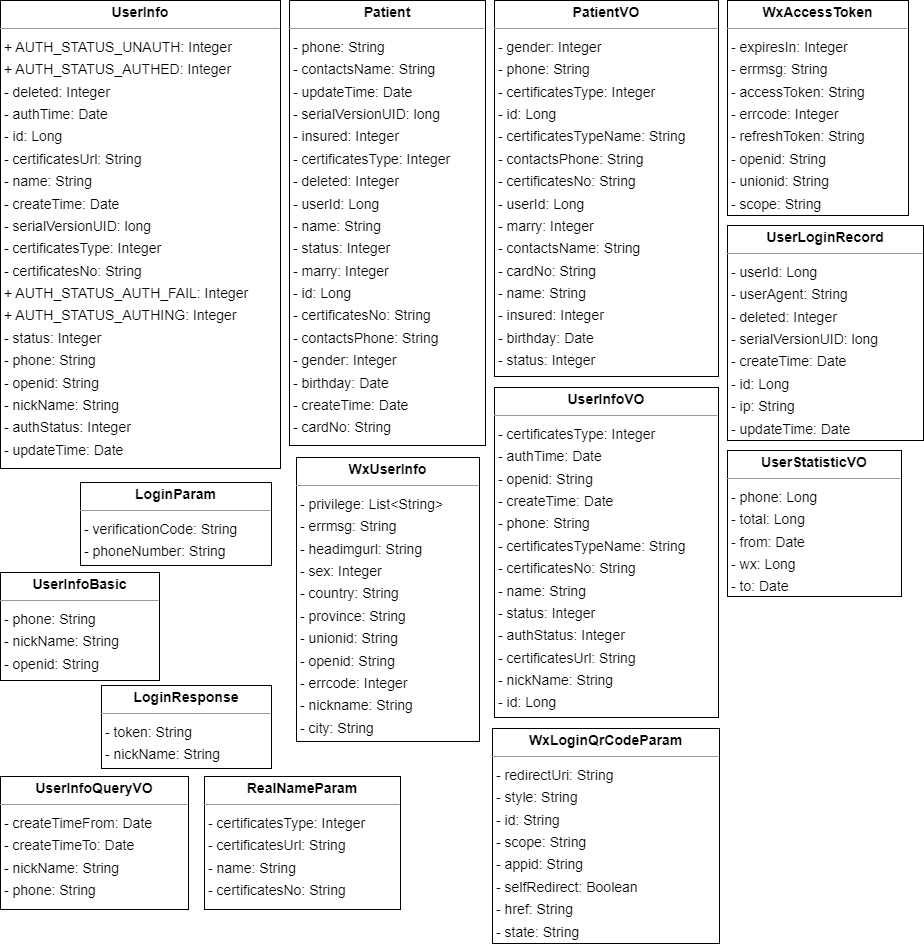

The diagram above was exported from draw.io. Its source (the exported page's mxGraphModel, read from the mxfile embedded in the PNG):
<mxGraphModel dx="1242" dy="933" grid="1" gridSize="10" guides="1" tooltips="1" connect="1" arrows="1" fold="1" page="0" pageScale="1" pageWidth="827" pageHeight="1169" background="none" math="0" shadow="0">
  <root>
    <mxCell id="0" />
    <mxCell id="1" parent="0" />
    <mxCell id="node13" value="&lt;p style=&quot;margin:0px;margin-top:4px;text-align:center;&quot;&gt;&lt;b&gt;LoginParam&lt;/b&gt;&lt;/p&gt;&lt;hr size=&quot;1&quot;/&gt;&lt;p style=&quot;margin:0 0 0 4px;line-height:1.6;&quot;&gt;- verificationCode: String&lt;br/&gt;- phoneNumber: String&lt;/p&gt;" style="verticalAlign=top;align=left;overflow=fill;fontSize=14;fontFamily=Helvetica;html=1;rounded=0;shadow=0;comic=0;labelBackgroundColor=none;strokeWidth=1;" parent="1" vertex="1">
      <mxGeometry x="403" y="244" width="191" height="83" as="geometry" />
    </mxCell>
    <mxCell id="node12" value="&lt;p style=&quot;margin:0px;margin-top:4px;text-align:center;&quot;&gt;&lt;b&gt;LoginResponse&lt;/b&gt;&lt;/p&gt;&lt;hr size=&quot;1&quot;/&gt;&lt;p style=&quot;margin:0 0 0 4px;line-height:1.6;&quot;&gt;- token: String&lt;br/&gt;- nickName: String&lt;/p&gt;" style="verticalAlign=top;align=left;overflow=fill;fontSize=14;fontFamily=Helvetica;html=1;rounded=0;shadow=0;comic=0;labelBackgroundColor=none;strokeWidth=1;" parent="1" vertex="1">
      <mxGeometry x="424" y="447" width="170" height="83" as="geometry" />
    </mxCell>
    <mxCell id="node6" value="&lt;p style=&quot;margin:0px;margin-top:4px;text-align:center;&quot;&gt;&lt;b&gt;Patient&lt;/b&gt;&lt;/p&gt;&lt;hr size=&quot;1&quot;/&gt;&lt;p style=&quot;margin:0 0 0 4px;line-height:1.6;&quot;&gt;- phone: String&lt;br/&gt;- contactsName: String&lt;br/&gt;- updateTime: Date&lt;br/&gt;- serialVersionUID: long&lt;br/&gt;- insured: Integer&lt;br/&gt;- certificatesType: Integer&lt;br/&gt;- deleted: Integer&lt;br/&gt;- userId: Long&lt;br/&gt;- name: String&lt;br/&gt;- status: Integer&lt;br/&gt;- marry: Integer&lt;br/&gt;- id: Long&lt;br/&gt;- certificatesNo: String&lt;br/&gt;- contactsPhone: String&lt;br/&gt;- gender: Integer&lt;br/&gt;- birthday: Date&lt;br/&gt;- createTime: Date&lt;br/&gt;- cardNo: String&lt;/p&gt;" style="verticalAlign=top;align=left;overflow=fill;fontSize=14;fontFamily=Helvetica;html=1;rounded=0;shadow=0;comic=0;labelBackgroundColor=none;strokeWidth=1;" parent="1" vertex="1">
      <mxGeometry x="612" y="-238" width="196" height="445" as="geometry" />
    </mxCell>
    <mxCell id="node4" value="&lt;p style=&quot;margin:0px;margin-top:4px;text-align:center;&quot;&gt;&lt;b&gt;PatientVO&lt;/b&gt;&lt;/p&gt;&lt;hr size=&quot;1&quot;/&gt;&lt;p style=&quot;margin:0 0 0 4px;line-height:1.6;&quot;&gt;- gender: Integer&lt;br/&gt;- phone: String&lt;br/&gt;- certificatesType: Integer&lt;br/&gt;- id: Long&lt;br/&gt;- certificatesTypeName: String&lt;br/&gt;- contactsPhone: String&lt;br/&gt;- certificatesNo: String&lt;br/&gt;- userId: Long&lt;br/&gt;- marry: Integer&lt;br/&gt;- contactsName: String&lt;br/&gt;- cardNo: String&lt;br/&gt;- name: String&lt;br/&gt;- insured: Integer&lt;br/&gt;- birthday: Date&lt;br/&gt;- status: Integer&lt;/p&gt;" style="verticalAlign=top;align=left;overflow=fill;fontSize=14;fontFamily=Helvetica;html=1;rounded=0;shadow=0;comic=0;labelBackgroundColor=none;strokeWidth=1;" parent="1" vertex="1">
      <mxGeometry x="817" y="-238" width="224" height="376" as="geometry" />
    </mxCell>
    <mxCell id="node10" value="&lt;p style=&quot;margin:0px;margin-top:4px;text-align:center;&quot;&gt;&lt;b&gt;RealNameParam&lt;/b&gt;&lt;/p&gt;&lt;hr size=&quot;1&quot;/&gt;&lt;p style=&quot;margin:0 0 0 4px;line-height:1.6;&quot;&gt;- certificatesType: Integer&lt;br/&gt;- certificatesUrl: String&lt;br/&gt;- name: String&lt;br/&gt;- certificatesNo: String&lt;/p&gt;" style="verticalAlign=top;align=left;overflow=fill;fontSize=14;fontFamily=Helvetica;html=1;rounded=0;shadow=0;comic=0;labelBackgroundColor=none;strokeWidth=1;" parent="1" vertex="1">
      <mxGeometry x="527" y="538" width="196" height="133" as="geometry" />
    </mxCell>
    <mxCell id="node1" value="&lt;p style=&quot;margin:0px;margin-top:4px;text-align:center;&quot;&gt;&lt;b&gt;UserInfo&lt;/b&gt;&lt;/p&gt;&lt;hr size=&quot;1&quot;/&gt;&lt;p style=&quot;margin:0 0 0 4px;line-height:1.6;&quot;&gt;+ AUTH_STATUS_UNAUTH: Integer&lt;br/&gt;+ AUTH_STATUS_AUTHED: Integer&lt;br/&gt;- deleted: Integer&lt;br/&gt;- authTime: Date&lt;br/&gt;- id: Long&lt;br/&gt;- certificatesUrl: String&lt;br/&gt;- name: String&lt;br/&gt;- createTime: Date&lt;br/&gt;- serialVersionUID: long&lt;br/&gt;- certificatesType: Integer&lt;br/&gt;- certificatesNo: String&lt;br/&gt;+ AUTH_STATUS_AUTH_FAIL: Integer&lt;br/&gt;+ AUTH_STATUS_AUTHING: Integer&lt;br/&gt;- status: Integer&lt;br/&gt;- phone: String&lt;br/&gt;- openid: String&lt;br/&gt;- nickName: String&lt;br/&gt;- authStatus: Integer&lt;br/&gt;- updateTime: Date&lt;/p&gt;" style="verticalAlign=top;align=left;overflow=fill;fontSize=14;fontFamily=Helvetica;html=1;rounded=0;shadow=0;comic=0;labelBackgroundColor=none;strokeWidth=1;" parent="1" vertex="1">
      <mxGeometry x="323" y="-238" width="280" height="468" as="geometry" />
    </mxCell>
    <mxCell id="node3" value="&lt;p style=&quot;margin:0px;margin-top:4px;text-align:center;&quot;&gt;&lt;b&gt;UserInfoBasic&lt;/b&gt;&lt;/p&gt;&lt;hr size=&quot;1&quot;/&gt;&lt;p style=&quot;margin:0 0 0 4px;line-height:1.6;&quot;&gt;- phone: String&lt;br/&gt;- nickName: String&lt;br/&gt;- openid: String&lt;/p&gt;" style="verticalAlign=top;align=left;overflow=fill;fontSize=14;fontFamily=Helvetica;html=1;rounded=0;shadow=0;comic=0;labelBackgroundColor=none;strokeWidth=1;" parent="1" vertex="1">
      <mxGeometry x="323" y="334" width="159" height="108" as="geometry" />
    </mxCell>
    <mxCell id="node5" value="&lt;p style=&quot;margin:0px;margin-top:4px;text-align:center;&quot;&gt;&lt;b&gt;UserInfoQueryVO&lt;/b&gt;&lt;/p&gt;&lt;hr size=&quot;1&quot;/&gt;&lt;p style=&quot;margin:0 0 0 4px;line-height:1.6;&quot;&gt;- createTimeFrom: Date&lt;br/&gt;- createTimeTo: Date&lt;br/&gt;- nickName: String&lt;br/&gt;- phone: String&lt;/p&gt;" style="verticalAlign=top;align=left;overflow=fill;fontSize=14;fontFamily=Helvetica;html=1;rounded=0;shadow=0;comic=0;labelBackgroundColor=none;strokeWidth=1;" parent="1" vertex="1">
      <mxGeometry x="323" y="538" width="188" height="133" as="geometry" />
    </mxCell>
    <mxCell id="node0" value="&lt;p style=&quot;margin:0px;margin-top:4px;text-align:center;&quot;&gt;&lt;b&gt;UserInfoVO&lt;/b&gt;&lt;/p&gt;&lt;hr size=&quot;1&quot;/&gt;&lt;p style=&quot;margin:0 0 0 4px;line-height:1.6;&quot;&gt;- certificatesType: Integer&lt;br/&gt;- authTime: Date&lt;br/&gt;- openid: String&lt;br/&gt;- createTime: Date&lt;br/&gt;- phone: String&lt;br/&gt;- certificatesTypeName: String&lt;br/&gt;- certificatesNo: String&lt;br/&gt;- name: String&lt;br/&gt;- status: Integer&lt;br/&gt;- authStatus: Integer&lt;br/&gt;- certificatesUrl: String&lt;br/&gt;- nickName: String&lt;br/&gt;- id: Long&lt;/p&gt;" style="verticalAlign=top;align=left;overflow=fill;fontSize=14;fontFamily=Helvetica;html=1;rounded=0;shadow=0;comic=0;labelBackgroundColor=none;strokeWidth=1;" parent="1" vertex="1">
      <mxGeometry x="817" y="149" width="224" height="330" as="geometry" />
    </mxCell>
    <mxCell id="node2" value="&lt;p style=&quot;margin:0px;margin-top:4px;text-align:center;&quot;&gt;&lt;b&gt;UserLoginRecord&lt;/b&gt;&lt;/p&gt;&lt;hr size=&quot;1&quot;/&gt;&lt;p style=&quot;margin:0 0 0 4px;line-height:1.6;&quot;&gt;- userId: Long&lt;br/&gt;- userAgent: String&lt;br/&gt;- deleted: Integer&lt;br/&gt;- serialVersionUID: long&lt;br/&gt;- createTime: Date&lt;br/&gt;- id: Long&lt;br/&gt;- ip: String&lt;br/&gt;- updateTime: Date&lt;/p&gt;" style="verticalAlign=top;align=left;overflow=fill;fontSize=14;fontFamily=Helvetica;html=1;rounded=0;shadow=0;comic=0;labelBackgroundColor=none;strokeWidth=1;" parent="1" vertex="1">
      <mxGeometry x="1050" y="-13" width="196" height="215" as="geometry" />
    </mxCell>
    <mxCell id="node7" value="&lt;p style=&quot;margin:0px;margin-top:4px;text-align:center;&quot;&gt;&lt;b&gt;UserStatisticVO&lt;/b&gt;&lt;/p&gt;&lt;hr size=&quot;1&quot;/&gt;&lt;p style=&quot;margin:0 0 0 4px;line-height:1.6;&quot;&gt;- phone: Long&lt;br/&gt;- total: Long&lt;br/&gt;- from: Date&lt;br/&gt;- wx: Long&lt;br/&gt;- to: Date&lt;/p&gt;" style="verticalAlign=top;align=left;overflow=fill;fontSize=14;fontFamily=Helvetica;html=1;rounded=0;shadow=0;comic=0;labelBackgroundColor=none;strokeWidth=1;" parent="1" vertex="1">
      <mxGeometry x="1050" y="212" width="174" height="146" as="geometry" />
    </mxCell>
    <mxCell id="node9" value="&lt;p style=&quot;margin:0px;margin-top:4px;text-align:center;&quot;&gt;&lt;b&gt;WxAccessToken&lt;/b&gt;&lt;/p&gt;&lt;hr size=&quot;1&quot;/&gt;&lt;p style=&quot;margin:0 0 0 4px;line-height:1.6;&quot;&gt;- expiresIn: Integer&lt;br/&gt;- errmsg: String&lt;br/&gt;- accessToken: String&lt;br/&gt;- errcode: Integer&lt;br/&gt;- refreshToken: String&lt;br/&gt;- openid: String&lt;br/&gt;- unionid: String&lt;br/&gt;- scope: String&lt;/p&gt;" style="verticalAlign=top;align=left;overflow=fill;fontSize=14;fontFamily=Helvetica;html=1;rounded=0;shadow=0;comic=0;labelBackgroundColor=none;strokeWidth=1;" parent="1" vertex="1">
      <mxGeometry x="1050" y="-238" width="181" height="215" as="geometry" />
    </mxCell>
    <mxCell id="node11" value="&lt;p style=&quot;margin:0px;margin-top:4px;text-align:center;&quot;&gt;&lt;b&gt;WxLoginQrCodeParam&lt;/b&gt;&lt;/p&gt;&lt;hr size=&quot;1&quot;/&gt;&lt;p style=&quot;margin:0 0 0 4px;line-height:1.6;&quot;&gt;- redirectUri: String&lt;br/&gt;- style: String&lt;br/&gt;- id: String&lt;br/&gt;- scope: String&lt;br/&gt;- appid: String&lt;br/&gt;- selfRedirect: Boolean&lt;br/&gt;- href: String&lt;br/&gt;- state: String&lt;/p&gt;" style="verticalAlign=top;align=left;overflow=fill;fontSize=14;fontFamily=Helvetica;html=1;rounded=0;shadow=0;comic=0;labelBackgroundColor=none;strokeWidth=1;" parent="1" vertex="1">
      <mxGeometry x="815" y="490" width="227" height="215" as="geometry" />
    </mxCell>
    <mxCell id="node8" value="&lt;p style=&quot;margin:0px;margin-top:4px;text-align:center;&quot;&gt;&lt;b&gt;WxUserInfo&lt;/b&gt;&lt;/p&gt;&lt;hr size=&quot;1&quot;/&gt;&lt;p style=&quot;margin:0 0 0 4px;line-height:1.6;&quot;&gt;- privilege: List&amp;lt;String&amp;gt;&lt;br/&gt;- errmsg: String&lt;br/&gt;- headimgurl: String&lt;br/&gt;- sex: Integer&lt;br/&gt;- country: String&lt;br/&gt;- province: String&lt;br/&gt;- unionid: String&lt;br/&gt;- openid: String&lt;br/&gt;- errcode: Integer&lt;br/&gt;- nickname: String&lt;br/&gt;- city: String&lt;/p&gt;" style="verticalAlign=top;align=left;overflow=fill;fontSize=14;fontFamily=Helvetica;html=1;rounded=0;shadow=0;comic=0;labelBackgroundColor=none;strokeWidth=1;" parent="1" vertex="1">
      <mxGeometry x="619" y="219" width="183" height="284" as="geometry" />
    </mxCell>
  </root>
</mxGraphModel>